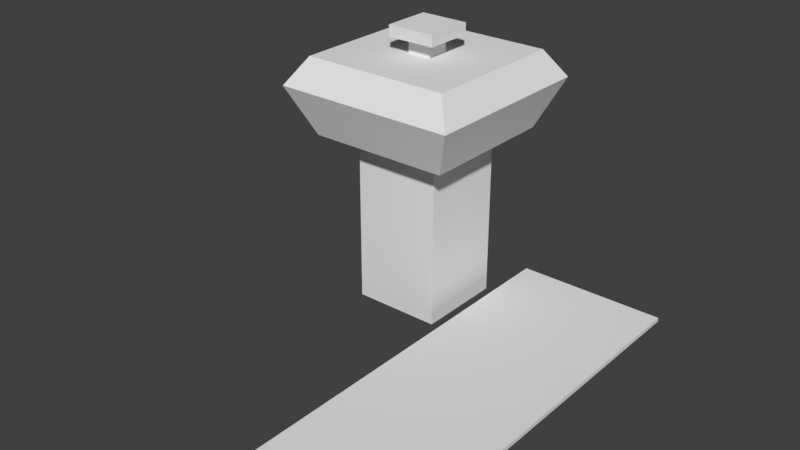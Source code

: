 # Source: airport.blend  (saved by Blender 2.79.0; exported with 4.5.12 LTS)
import bpy
from mathutils import Matrix  # noqa: F401  (used for matrix-valued properties, if any)

bpy.ops.wm.read_factory_settings(use_empty=True)
scene = bpy.context.scene
scene.name = 'Scene'

# ---- collections
col_collection_1 = bpy.data.collections.new('Collection 1'); scene.collection.children.link(col_collection_1)

# ---- world
world_world = bpy.data.worlds.new('World'); scene.world = world_world
world_world.color = (0.05088, 0.05088, 0.05088)
world_world.use_sun_shadow = False
world_world.sun_shadow_jitter_overblur = 0.0
world_world.cycles.sampling_method = 'MANUAL'

# ---- meshes
me_plane = bpy.data.meshes.new('Plane')
me_plane.from_pydata([(-1.0, -1.0, 0.0), (1.0, -1.0, 0.0), (-1.0, 1.0, 0.0), (1.0, 1.0, 0.0), (-1.0, -1.0, 0.05291), (1.0, -1.0, 0.05291), (-1.0, 1.0, 0.05291), (1.0, 1.0, 0.05291), (-2.466, 0.355, -0.125), (-2.466, 0.355, 2.2), (-2.466, 0.7982, -0.125), (-2.466, 0.7982, 2.2), (-1.278, 0.355, -0.125), (-1.278, 0.355, 2.2), (-1.278, 0.7982, -0.125), (-1.278, 0.7982, 2.2), (-2.827, 0.2205, 2.2), (-2.827, 0.9327, 2.2), (-0.9172, 0.9327, 2.2), (-0.9172, 0.2205, 2.2), (-3.116, 0.1129, 2.86), (-3.116, 1.04, 2.86), (-0.6285, 1.04, 2.86), (-0.6285, 0.1129, 2.86), (-2.878, 0.2016, 3.224), (-2.878, 0.9516, 3.224), (-0.8665, 0.9516, 3.224), (-0.8665, 0.2016, 3.224), (-2.032, 0.5172, 3.224), (-2.032, 0.636, 3.224), (-1.713, 0.636, 3.224), (-1.713, 0.5172, 3.224), (-2.032, 0.5172, 3.434), (-2.032, 0.636, 3.434), (-1.713, 0.636, 3.434), (-1.713, 0.5172, 3.434), (-2.2, 0.4545, 3.434), (-2.2, 0.6987, 3.434), (-1.545, 0.6987, 3.434), (-1.545, 0.4545, 3.434), (-2.2, 0.4545, 3.587), (-2.2, 0.6987, 3.587), (-1.545, 0.6987, 3.587), (-1.545, 0.4545, 3.587)], [], [(0, 2, 3, 1), (4, 5, 7, 6), (1, 3, 7, 5), (2, 0, 4, 6), (3, 2, 6, 7), (0, 1, 5, 4), (8, 9, 11, 10), (10, 11, 15, 14), (14, 15, 13, 12), (12, 13, 9, 8), (10, 14, 12, 8), (15, 11, 17, 18), (19, 18, 22, 23), (13, 15, 18, 19), (11, 9, 16, 17), (9, 13, 19, 16), (21, 20, 24, 25), (17, 16, 20, 21), (16, 19, 23, 20), (18, 17, 21, 22), (24, 27, 31, 28), (20, 23, 27, 24), (22, 21, 25, 26), (23, 22, 26, 27), (31, 30, 34, 35), (26, 25, 29, 30), (27, 26, 30, 31), (25, 24, 28, 29), (32, 35, 39, 36), (29, 28, 32, 33), (28, 31, 35, 32), (30, 29, 33, 34), (38, 37, 41, 42), (34, 33, 37, 38), (35, 34, 38, 39), (33, 32, 36, 37), (42, 41, 40, 43), (39, 38, 42, 43), (37, 36, 40, 41), (36, 39, 43, 40)])
me_plane.use_remesh_preserve_volume = False
me_plane.use_remesh_preserve_attributes = False
me_plane.use_mirror_vertex_groups = False
me_plane.update()

# ---- objects
ob_plane = bpy.data.objects.new('Plane', me_plane)

# ---- transforms, parenting, visibility, modifiers, constraints
ob_plane.location = (0.2601, 0.0, 0.0)
ob_plane.scale = (0.2056, 0.5514, 0.2056)
ob_plane.lineart.crease_threshold = 0.0

# ---- collection membership
col_collection_1.objects.link(ob_plane)

# ---- scene / render settings (as saved in the file)
scene.frame_start = 1; scene.frame_end = 250; scene.frame_set(1)
scene.render.engine = 'BLENDER_EEVEE_NEXT'
scene.render.resolution_percentage = 50
scene.render.dither_intensity = 0.0
scene.cycles.use_denoising = False
scene.cycles.samples = 128
scene.cycles.sampling_pattern = 'TABULATED_SOBOL'
scene.cycles.use_adaptive_sampling = False
scene.cycles.use_light_tree = False
scene.cycles.blur_glossy = 0.0
scene.cycles.sample_clamp_indirect = 0.0
scene.view_settings.view_transform = 'Standard'
bpy.context.view_layer.update()

# ---- added for rendering (the .blend has no active camera and no usable light): camera, sun
cam_auto = bpy.data.cameras.new('AutoCamera')
cam_auto.lens = 50.0
cam_auto.sensor_width = 36.0
cam_auto.clip_end = 1000.0
ob_auto_camera = bpy.data.objects.new('AutoCamera', cam_auto)
scene.collection.objects.link(ob_auto_camera)
ob_auto_camera.location = (1.5242, -1.76686, 1.54124)
ob_auto_camera.rotation_euler = (1.09748, -7.21219e-08, 0.694738)
scene.camera = ob_auto_camera
light_auto_sun = bpy.data.lights.new('AutoSun', 'SUN')
light_auto_sun.energy = 3.0
light_auto_sun.angle = 0.0523599
ob_auto_sun = bpy.data.objects.new('AutoSun', light_auto_sun)
scene.collection.objects.link(ob_auto_sun)
ob_auto_sun.rotation_euler = (0.872665, 0.174533, 0.523599)
bpy.context.view_layer.update()
